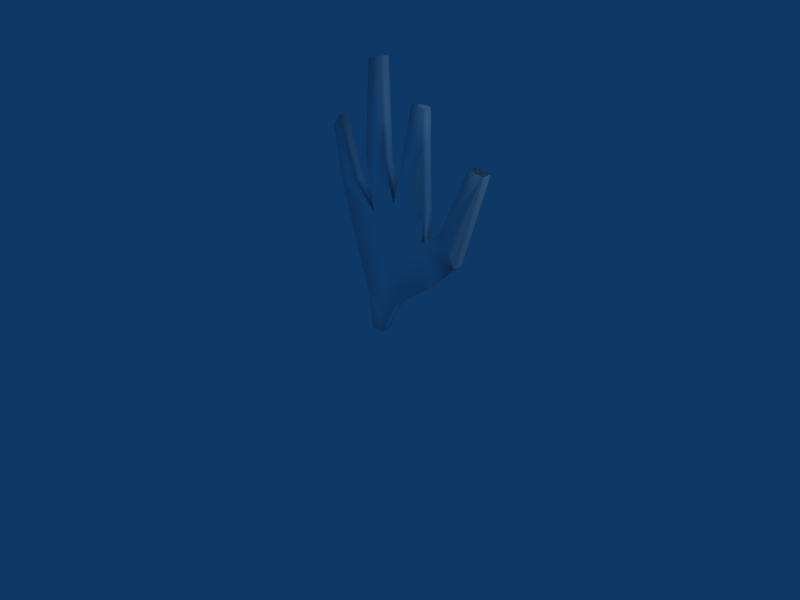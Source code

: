 # Source: seaweed_00.blend  (saved by Blender 2.49.2; exported with 4.5.12 LTS)
import bpy
from mathutils import Matrix  # noqa: F401  (used for matrix-valued properties, if any)

bpy.ops.wm.read_factory_settings(use_empty=True)
scene = bpy.context.scene
scene.name = 'Scene'

# ---- collections
col_collection_1 = bpy.data.collections.new('Collection 1'); scene.collection.children.link(col_collection_1)

# ---- materials (node trees are filled in below, after node groups)
mat_seaweed_00 = bpy.data.materials.new('seaweed_00')
mat_seaweed_00.alpha_threshold = 0.0
mat_seaweed_00.diffuse_color = (1.0, 1.0, 1.0, 1.0)
mat_seaweed_00.roughness = 0.5
mat_seaweed_00.line_color = (0.0, 0.0, 0.0, 1.0)

# ---- material node trees

# ---- world
world_world = bpy.data.worlds.new('World'); scene.world = world_world
world_world.color = (0.05656, 0.2208, 0.4)
world_world.use_sun_shadow = False
world_world.sun_shadow_jitter_overblur = 0.0
world_world.cycles.sampling_method = 'MANUAL'
world_world.cycles.sample_map_resolution = 256

# ---- cameras
cam_camera = bpy.data.cameras.new('Camera')
cam_camera.passepartout_alpha = 0.2
cam_camera.clip_end = 100.0
cam_camera.lens = 35.0
cam_camera.ortho_scale = 7.314
cam_camera.show_passepartout = False
cam_camera.show_safe_areas = True
cam_camera.dof.focus_distance = 0.0
cam_camera.dof.aperture_fstop = 128.0

# ---- lights
light_spot = bpy.data.lights.new('Spot', 'POINT')
light_spot.transmission_factor = 0.0
light_spot.cutoff_distance = 30.0
light_spot.energy = 100.0
light_spot.shadow_buffer_clip_start = 1.001
light_spot.shadow_soft_size = 1.0
light_spot.shadow_maximum_resolution = 0.006
light_spot.use_absolute_resolution = True
light_spot.cycles.use_multiple_importance_sampling = False

# ---- meshes
me_seaweed_00 = bpy.data.meshes.new('seaweed_00')
me_seaweed_00.from_pydata([(1.86, -0.07305, 2.679), (1.643, -0.07304, 2.719), (-0.4037, -0.07304, 1.278), (0.1985, -0.07305, 1.244), (-0.1736, -0.07304, 0.5447), (-0.6343, -0.07304, 2.027), (-0.7771, -0.07305, 2.833), (-0.6548, -0.07305, 2.979), (-0.378, -0.07305, 2.158), (-0.01523, -0.07305, 1.785), (-0.1412, -0.07305, 2.546), (-0.03301, -0.07305, 3.773), (0.179, -0.07305, 3.806), (0.219, -0.07305, 2.539), (0.3727, -0.07305, 1.992), (0.5858, -0.07305, 2.792), (0.711, -0.07305, 3.313), (0.898, -0.07305, 3.293), (0.906, -0.07305, 2.866), (0.926, -0.07305, 2.005), (0.8932, -0.07305, 1.597), (1.205, -0.07305, 1.825), (1.643, -0.07304, 2.719), (1.86, -0.07305, 2.679), (1.453, -0.07305, 1.414), (0.8767, -0.07305, 0.8998), (0.3889, -0.07305, 0.5447), (0.1923, -0.07305, 0.2312), (0.1123, -0.07305, 0.01162), (-0.1002, -0.07304, 0.01162), (1.453, -0.07305, 1.414), (-0.4037, 0.06734, 1.278), (-0.6343, 0.06734, 2.027), (0.1123, 0.06734, 0.01162), (-0.1002, 0.06734, 0.01162), (0.1923, 0.06734, 0.2312), (0.3889, 0.06734, 0.5447), (0.8767, 0.06734, 0.8998), (1.453, 0.06734, 1.414), (1.86, 0.06734, 2.679), (1.643, 0.06734, 2.719), (1.205, 0.06734, 1.825), (0.8932, 0.06734, 1.597), (0.926, 0.06734, 2.005), (0.906, 0.06734, 2.866), (0.898, 0.06734, 3.293), (0.711, 0.06734, 3.313), (0.5858, 0.06734, 2.792), (0.3727, 0.06734, 1.992), (0.219, 0.06734, 2.539), (0.179, 0.06734, 3.806), (-0.03301, 0.06734, 3.773), (-0.1412, 0.06734, 2.546), (-0.01523, 0.06734, 1.785), (-0.378, 0.06734, 2.158), (-0.6548, 0.06734, 2.979), (-0.7771, 0.06734, 2.833), (-0.1736, 0.06734, 0.5447), (1.86, 0.06734, 2.679), (1.643, 0.06734, 2.719), (1.453, 0.06734, 1.414), (0.1985, 0.06734, 1.244)], [], [(19, 18, 14), (18, 15, 14), (5, 2, 9), (9, 2, 3), (4, 3, 2), (26, 3, 4), (26, 25, 3), (25, 20, 3), (20, 9, 3), (7, 6, 5), (8, 7, 5), (9, 8, 5), (27, 26, 4), (29, 27, 4), (29, 28, 27), (20, 14, 9), (14, 13, 9), (13, 10, 9), (13, 12, 10), (12, 11, 10), (20, 19, 14), (18, 17, 15), (17, 16, 15), (24, 21, 20), (24, 23, 21), (23, 22, 21), (25, 24, 30), (24, 20, 30), (25, 30, 20), (2, 5, 32, 31), (28, 29, 34, 33), (27, 28, 33, 35), (26, 27, 35, 36), (25, 26, 36, 37), (24, 25, 37, 38), (23, 24, 38, 39), (22, 23, 39, 40), (21, 22, 40, 41), (20, 21, 41, 42), (19, 20, 42, 43), (18, 19, 43, 44), (17, 18, 44, 45), (16, 17, 45, 46), (15, 16, 46, 47), (14, 15, 47, 48), (13, 14, 48, 49), (12, 13, 49, 50), (11, 12, 50, 51), (10, 11, 51, 52), (9, 10, 52, 53), (8, 9, 53, 54), (7, 8, 54, 55), (6, 7, 55, 56), (5, 6, 56, 32), (29, 4, 57, 34), (4, 2, 31, 57), (1, 0, 58, 59), (42, 60, 37), (60, 42, 38), (37, 60, 38), (41, 40, 39), (41, 39, 38), (42, 41, 38), (47, 46, 45), (47, 45, 44), (48, 43, 42), (52, 51, 50), (52, 50, 49), (53, 52, 49), (53, 49, 48), (53, 48, 42), (35, 33, 34), (57, 35, 34), (57, 36, 35), (32, 54, 53), (32, 55, 54), (32, 56, 55), (61, 53, 42), (61, 42, 37), (61, 37, 36), (57, 61, 36), (31, 61, 57), (61, 31, 53), (53, 31, 32), (48, 47, 44), (48, 44, 43)])
me_seaweed_00.polygons.foreach_set('use_smooth', [1, 1, 1, 1, 1, 1, 1, 1, 1, 1, 1, 1, 1, 1, 1, 1, 1, 1, 1, 1, 1, 1, 1, 1, 1, 1, 1, 1, 1, 1, 1, 1, 1, 1, 1, 1, 1, 1, 1, 1, 1, 1, 1, 1, 1, 1, 1, 1, 1, 1, 1, 1, 1, 1, 1, 1, 0, 1, 1, 1, 1, 1, 1, 1, 1, 1, 1, 1, 1, 1, 1, 1, 1, 1, 1, 1, 1, 1, 1, 1, 1, 1, 1, 1, 1, 1])
_uv = me_seaweed_00.uv_layers.new(name='UVTex')
_uv.uv.foreach_set('vector', [0.2272, 0.2669, 0.2114, 0.3749, 0.1578, 0.2567, 0.2114, 0.3749, 0.1722, 0.3607, 0.1578, 0.2567, 0.03046, 0.2455, 0.0711, 0.1547, 0.1121, 0.2246, 0.1121, 0.2246, 0.0711, 0.1547, 0.1474, 0.1598, 0.1114, 0.06598, 0.1474, 0.1598, 0.0711, 0.1547, 0.1822, 0.07469, 0.1474, 0.1598, 0.1114, 0.06598, 0.1822, 0.07469, 0.2381, 0.1269, 0.1474, 0.1598, 0.2381, 0.1269, 0.2294, 0.2149, 0.1474, 0.1598, 0.2294, 0.2149, 0.1121, 0.2246, 0.1474, 0.1598, 0.01313, 0.365, 0.0, 0.3446, 0.03046, 0.2455, 0.0607, 0.2659, 0.01313, 0.365, 0.03046, 0.2455, 0.1121, 0.2246, 0.0607, 0.2659, 0.03046, 0.2455, 0.1624, 0.03218, 0.1822, 0.07469, 0.1114, 0.06598, 0.1289, 0.0, 0.1624, 0.03218, 0.1114, 0.06598, 0.1289, 0.0, 0.1557, 0.003292, 0.1624, 0.03218, 0.2294, 0.2149, 0.1578, 0.2567, 0.1121, 0.2246, 0.1578, 0.2567, 0.1299, 0.3231, 0.1121, 0.2246, 0.1299, 0.3231, 0.0845, 0.3184, 0.1121, 0.2246, 0.1299, 0.3231, 0.1053, 0.482, 0.0845, 0.3184, 0.1053, 0.482, 0.0791, 0.4746, 0.0845, 0.3184, 0.2294, 0.2149, 0.2272, 0.2669, 0.1578, 0.2567, 0.2114, 0.3749, 0.2037, 0.4285, 0.1722, 0.3607, 0.2037, 0.4285, 0.1799, 0.4281, 0.1722, 0.3607, 0.304, 0.2102, 0.2604, 0.2529, 0.2294, 0.2149, 0.304, 0.2102, 0.3138, 0.3785, 0.2604, 0.2529, 0.3138, 0.3785, 0.2858, 0.3766, 0.2604, 0.2529, 0.3774, 0.196, 0.304, 0.2102, 0.3028, 0.2006, 0.304, 0.2102, 0.2294, 0.2149, 0.3028, 0.2006, 0.2381, 0.1269, 0.3028, 0.2006, 0.2294, 0.2149, 0.4671, 0.3218, 0.4338, 0.3946, 0.4214, 0.3861, 0.454, 0.3162, 0.4972, 0.1893, 0.5096, 0.2047, 0.4977, 0.2079, 0.4923, 0.1985, 0.4746, 0.1869, 0.4972, 0.1893, 0.4923, 0.1985, 0.4755, 0.2011, 0.437, 0.1927, 0.4746, 0.1869, 0.4755, 0.2011, 0.4386, 0.2069, 0.3774, 0.196, 0.437, 0.1927, 0.4386, 0.2069, 0.379, 0.2092, 0.304, 0.2102, 0.3774, 0.196, 0.379, 0.2092, 0.3098, 0.223, 0.2176, 0.2781, 0.304, 0.2102, 0.3098, 0.223, 0.2302, 0.2869, 0.2075, 0.3057, 0.2176, 0.2781, 0.2302, 0.2869, 0.2198, 0.3125, 0.159, 0.3794, 0.2075, 0.3057, 0.2198, 0.3125, 0.1683, 0.3875, 0.1372, 0.4003, 0.159, 0.3794, 0.1683, 0.3875, 0.1447, 0.4072, 0.1191, 0.4239, 0.1372, 0.4003, 0.1447, 0.4072, 0.1276, 0.4298, 0.08684, 0.4773, 0.1191, 0.4239, 0.1276, 0.4298, 0.09582, 0.4823, 0.0741, 0.5034, 0.08684, 0.4773, 0.09582, 0.4823, 0.08195, 0.5057, 0.07129, 0.5151, 0.0741, 0.5034, 0.08195, 0.5057, 0.08185, 0.5214, 0.04043, 0.5361, 0.07129, 0.5151, 0.08185, 0.5214, 0.04659, 0.5451, 0.0, 0.566, 0.04043, 0.5361, 0.04659, 0.5451, 0.01376, 0.5635, 0.03186, 0.5826, 0.0, 0.566, 0.01376, 0.5635, 0.03393, 0.5731, 0.1083, 0.5855, 0.03186, 0.5826, 0.03393, 0.5731, 0.1046, 0.5758, 0.1224, 0.5761, 0.1083, 0.5855, 0.1046, 0.5758, 0.1157, 0.5677, 0.1826, 0.5151, 0.1224, 0.5761, 0.1157, 0.5677, 0.1754, 0.5065, 0.2299, 0.4815, 0.1826, 0.5151, 0.1754, 0.5065, 0.2267, 0.4708, 0.2677, 0.4817, 0.2299, 0.4815, 0.2267, 0.4708, 0.2662, 0.4705, 0.3535, 0.4661, 0.2677, 0.4817, 0.2662, 0.4705, 0.3479, 0.4509, 0.3776, 0.4566, 0.3535, 0.4661, 0.3479, 0.4509, 0.3702, 0.4436, 0.4338, 0.3946, 0.3776, 0.4566, 0.3702, 0.4436, 0.4214, 0.3861, 0.5096, 0.2047, 0.4956, 0.2499, 0.4822, 0.2449, 0.4977, 0.2079, 0.4956, 0.2499, 0.4671, 0.3218, 0.454, 0.3162, 0.4822, 0.2449, 0.5096, 0.5447, 0.5096, 0.5111, 0.5309, 0.5111, 0.5309, 0.5447, 0.6807, 0.2878, 0.5932, 0.3118, 0.6237, 0.1969, 0.5932, 0.3118, 0.6807, 0.2878, 0.5971, 0.3229, 0.5096, 0.3469, 0.5932, 0.3118, 0.5971, 0.3229, 0.6674, 0.3458, 0.7066, 0.4939, 0.6773, 0.5111, 0.6674, 0.3458, 0.6773, 0.5111, 0.5971, 0.3229, 0.6807, 0.2878, 0.6674, 0.3458, 0.5971, 0.3229, 0.8215, 0.4154, 0.8495, 0.4928, 0.8238, 0.5061, 0.8215, 0.4154, 0.8238, 0.5061, 0.7866, 0.4519, 0.7811, 0.2945, 0.7111, 0.3431, 0.6807, 0.2878, 0.894, 0.3221, 0.9841, 0.4889, 0.9597, 0.5111, 0.894, 0.3221, 0.9597, 0.5111, 0.8472, 0.3517, 0.8134, 0.2351, 0.894, 0.3221, 0.8472, 0.3517, 0.8134, 0.2351, 0.8472, 0.3517, 0.7811, 0.2945, 0.8134, 0.2351, 0.7811, 0.2945, 0.6807, 0.2878, 0.655, 0.053, 0.6467, 0.01801, 0.674, 0.0, 0.7286, 0.06226, 0.655, 0.053, 0.674, 0.0, 0.7286, 0.06226, 0.6563, 0.1099, 0.655, 0.053, 0.9134, 0.2137, 0.8916, 0.2522, 0.8134, 0.2351, 0.9134, 0.2137, 0.9967, 0.3342, 0.8916, 0.2522, 0.9134, 0.2137, 1.0, 0.305, 0.9967, 0.3342, 0.7401, 0.1837, 0.8134, 0.2351, 0.6807, 0.2878, 0.7401, 0.1837, 0.6807, 0.2878, 0.6237, 0.1969, 0.7401, 0.1837, 0.6237, 0.1969, 0.6563, 0.1099, 0.7286, 0.06226, 0.7401, 0.1837, 0.6563, 0.1099, 0.8203, 0.137, 0.7401, 0.1837, 0.7286, 0.06226, 0.7401, 0.1837, 0.8203, 0.137, 0.8134, 0.2351, 0.8134, 0.2351, 0.8203, 0.137, 0.9134, 0.2137, 0.7811, 0.2945, 0.8215, 0.4154, 0.7866, 0.4519, 0.7811, 0.2945, 0.7866, 0.4519, 0.7111, 0.3431])
me_seaweed_00.materials.append(mat_seaweed_00)
me_seaweed_00.use_remesh_preserve_volume = False
me_seaweed_00.use_remesh_preserve_attributes = False
me_seaweed_00.use_mirror_vertex_groups = False
me_seaweed_00.update()

# ---- objects
ob_seaweed_00 = bpy.data.objects.new('seaweed_00', me_seaweed_00)
ob_lamp = bpy.data.objects.new('Lamp', light_spot)
ob_camera = bpy.data.objects.new('Camera', cam_camera)

# ---- transforms, parenting, visibility, modifiers, constraints
ob_seaweed_00.location = (0.1056, 0.0, 0.0)
ob_seaweed_00.lock_rotations_4d = False
ob_seaweed_00.empty_display_type = 'ARROWS'
ob_seaweed_00.color = (0.0, 0.0, 0.0, 1.0)
ob_seaweed_00.lineart.crease_threshold = 0.0
ob_lamp.location = (4.076, 1.005, 5.904)
ob_lamp.rotation_euler = (0.6503, 0.05522, 1.866)
ob_lamp.lock_rotations_4d = False
ob_lamp.empty_display_type = 'ARROWS'
ob_lamp.color = (0.0, 0.0, 0.0, 0.0)
ob_lamp.lineart.crease_threshold = 0.0
ob_camera.location = (7.481, -6.508, 5.344)
ob_camera.rotation_euler = (1.109, 0.01082, 0.8149)
ob_camera.lock_rotations_4d = False
ob_camera.empty_display_type = 'ARROWS'
ob_camera.color = (0.0, 0.0, 0.0, 0.0)
ob_camera.display_type = 'WIRE'
ob_camera.lineart.crease_threshold = 0.0

# ---- collection membership
col_collection_1.objects.link(ob_seaweed_00)
col_collection_1.objects.link(ob_lamp)
col_collection_1.objects.link(ob_camera)

# ---- scene / render settings (as saved in the file)
scene.camera = ob_camera
scene.frame_start = 1; scene.frame_end = 250; scene.frame_set(1)
scene.render.engine = 'BLENDER_EEVEE_NEXT'
scene.render.image_settings.file_format = 'JPEG'
scene.render.image_settings.color_mode = 'RGB'
scene.render.image_settings.compression = 90
scene.render.resolution_x = 800
scene.render.resolution_y = 600
scene.render.pixel_aspect_x = 100.0
scene.render.pixel_aspect_y = 100.0
scene.render.fps = 25
scene.render.dither_intensity = 0.0
scene.render.use_compositing = False
scene.render.use_sequencer = False
scene.render.bake_margin = 2
scene.render.bake_bias = 0.0
scene.render.use_stamp_time = False
scene.render.use_stamp_date = False
scene.render.use_stamp_frame = False
scene.render.use_stamp_camera = False
scene.render.use_stamp_scene = False
scene.render.use_stamp_filename = False
scene.render.use_stamp_render_time = False
scene.render.stamp_font_size = 0
scene.cycles.use_denoising = False
scene.cycles.samples = 10
scene.cycles.sampling_pattern = 'TABULATED_SOBOL'
scene.cycles.light_sampling_threshold = 0.0
scene.cycles.use_adaptive_sampling = False
scene.cycles.use_light_tree = False
scene.cycles.blur_glossy = 0.0
scene.cycles.volume_bounces = 1
scene.cycles.pixel_filter_type = 'GAUSSIAN'
scene.cycles.sample_clamp_indirect = 0.0
scene.view_settings.view_transform = 'Raw'
bpy.context.view_layer.update()
